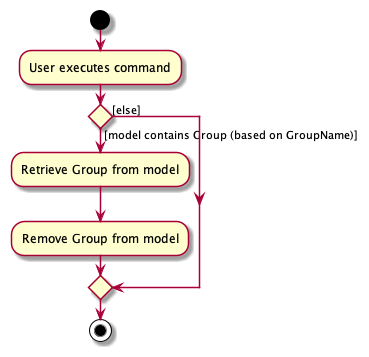

The diagram above was rendered by PlantUML. Its source (embedded in the PNG):
@startuml
start
:User executes command;

'Since the beta syntax does not support placing the condition outside the
'diamond we place it as the true branch instead.

if () then ([model contains Group (based on GroupName)])
    :Retrieve Group from model;
    :Remove Group from model;
else ([else])
endif
stop
@enduml